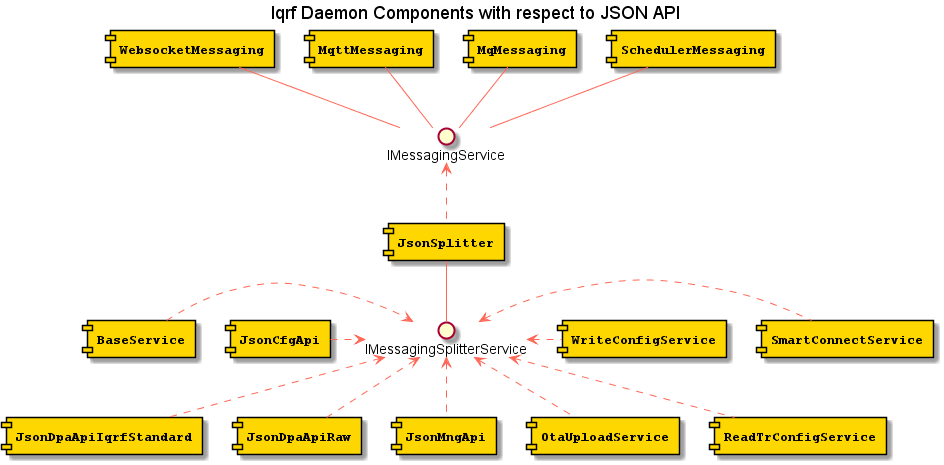

The diagram above was rendered by PlantUML. Its source (embedded in the PNG):
@startuml
title Iqrf Daemon Components with respect to JSON API

skinparam component {
  FontSize 13
  BackgroundColor<<Apache>> Red
  BorderColor<<Apache>> #FF6655
  FontName Courier
  FontStyle bold
  BorderColor black
  BackgroundColor gold
  ArrowFontStyle italic
  ArrowFontName Arial
  ArrowColor #FF6655
  ArrowFontColor #777777
}

skinparam note {
  FontSize 9
  FontName Arial
  BorderColor Gray
  BackgroundColor white
  FontStyle italic
  ArrowFontName Arial
}

component [WebsocketMessaging] as C10
component [MqttMessaging] as C11
component [MqMessaging] as C12
component [SchedulerMessaging] as C13

component [JsonSplitter] as C20

component [BaseService] as C30
component [JsonCfgApi] as C31
component [JsonDpaApiIqrfStandard] as C32
component [JsonDpaApiRaw] as C33
component [JsonMngApi] as C34
component [OtaUploadService] as C35
component [ReadTrConfigService] as C36
component [SmartConnectService] as C37
component [WriteConfigService] as C38

C10 -- I10
C11 -- I10
C12 -- I10
C13 -- I10

C20 .u.> I10

C20 -- I20

C30 .r.> I20
C31 .r.> I20
C32 .u.> I20
C33 .u.> I20
C34 .u.> I20
C35 .u.> I20
C36 .u.> I20
C37 .l.> I20
C38 .l.> I20

interface "IMessagingService" as I10
interface "IMessagingSplitterService" as I20

@enduml